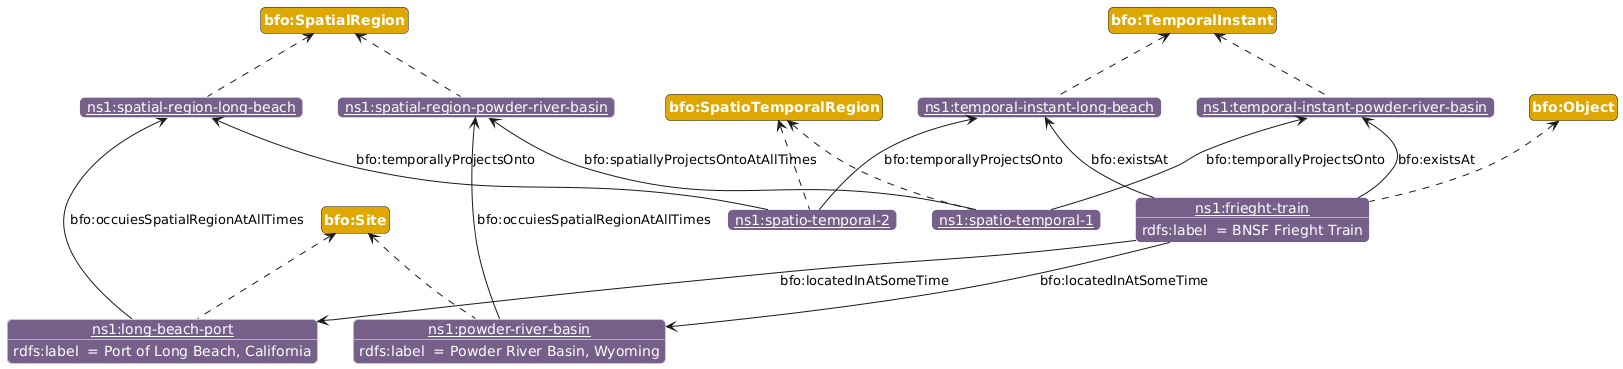

The diagram above was rendered by PlantUML. Its source (embedded in the PNG):
@startuml
!include https://raw.githubusercontent.com/iofoundry/ontopuml/main/iof.iuml
class(c1, bfo:Object)
class(c2, bfo:Site)
class(c3, bfo:SpatialRegion)
class(c4, bfo:TemporalInstant)
class(c5, bfo:SpatioTemporalRegion)
individual(o1, ns1:powder-river-basin)
individual(o2, ns1:long-beach-port)
individual(o3, ns1:frieght-train)
individual(o4, ns1:spatial-region-powder-river-basin)
individual(o5, ns1:spatial-region-long-beach)
individual(o6, ns1:temporal-instant-powder-river-basin)
individual(o7, ns1:temporal-instant-long-beach)
individual(o8, ns1:spatio-temporal-1)
individual(o9, ns1:spatio-temporal-2)

data(o1, rdfs:label, "Powder River Basin, Wyoming")
data(o2, rdfs:label, "Port of Long Beach, California")
data(o3, rdfs:label, "BNSF Frieght Train")
typeOf(o1, c2)
typeOf(o2, c2)
typeOf(o3, c1)
typeOf(o4, c3)
typeOf(o5, c3)
typeOf(o6, c4)
typeOf(o7, c4)
typeOf(o8, c5)
typeOf(o9, c5)

property(o3, bfo:locatedInAtSomeTime, o1, down)
property(o3, bfo:locatedInAtSomeTime, o2, down)
property(o3, bfo:existsAt, o6, up)
property(o3, bfo:existsAt, o7, up)
property(o1, bfo:occuiesSpatialRegionAtAllTimes, o4, up)
property(o2, bfo:occuiesSpatialRegionAtAllTimes, o5, up)
property(o8, bfo:temporallyProjectsOnto, o6, up)
property(o9, bfo:temporallyProjectsOnto, o7, up)
property(o8, bfo:spatiallyProjectsOntoAtAllTimes, o4, up)
property(o9, bfo:temporallyProjectsOnto, o5, up)
@enduml